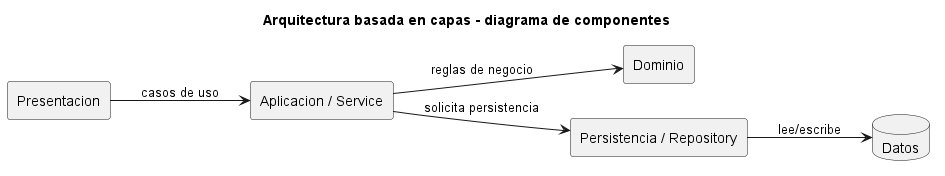

The diagram above was rendered by PlantUML. Its source (embedded in the PNG):
@startuml
title Arquitectura basada en capas - diagrama de componentes
left to right direction
skinparam componentStyle rectangle

component "Presentacion" as Presentation
component "Aplicacion / Service" as Service
component "Dominio" as Domain
component "Persistencia / Repository" as Repository
database "Datos" as Database

Presentation --> Service : casos de uso
Service --> Domain : reglas de negocio
Service --> Repository : solicita persistencia
Repository --> Database : lee/escribe
@enduml